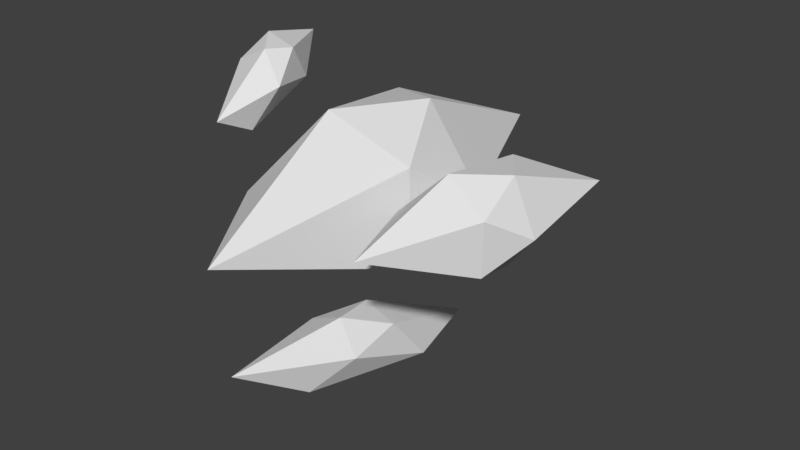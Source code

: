 # Source: crystal.blend  (saved by Blender 2.77.0; exported with 4.5.12 LTS)
import bpy
from mathutils import Matrix  # noqa: F401  (used for matrix-valued properties, if any)

bpy.ops.wm.read_factory_settings(use_empty=True)
scene = bpy.context.scene
scene.name = 'Scene'

# ---- collections
col_collection_1 = bpy.data.collections.new('Collection 1'); scene.collection.children.link(col_collection_1)

# ---- world
world_world = bpy.data.worlds.new('World'); scene.world = world_world
world_world.color = (0.05088, 0.05088, 0.05088)
world_world.use_sun_shadow = False
world_world.sun_shadow_jitter_overblur = 0.0
world_world.cycles.sampling_method = 'MANUAL'

# ---- meshes
me_icosphere = bpy.data.meshes.new('Icosphere')
me_icosphere.from_pydata([(0.0, 0.0, -2.37), (0.7236, -0.5257, -0.5189), (-0.2764, -0.8506, -0.5189), (-0.8944, 0.0, -1.06), (-0.2764, 0.8506, -0.5189), (0.7236, 0.5257, -0.5189), (0.2764, -0.8506, 0.3386), (-0.7236, -0.5257, 1.06), (-0.7236, 0.5257, 1.06), (0.2764, 0.8506, 0.3386), (0.8944, 0.0, 0.3386), (0.0, 0.0, 2.37), (1.021, -0.1193, -1.633), (1.773, -0.4254, -0.8), (1.254, -0.6637, -0.6321), (0.7873, -0.2049, -0.771), (1.18, 0.293, -0.5573), (1.727, 0.1659, -0.7537), (1.707, -0.6565, -0.2751), (1.294, -0.5491, 0.3065), (1.248, 0.0422, 0.3528), (1.633, 0.3002, -0.2002), (2.0, -0.1438, -0.3502), (1.9, -0.2491, 0.8973), (-0.2396, 1.412, -2.006), (-0.4211, 1.447, -0.7075), (-0.3859, 1.883, -0.7906), (0.003372, 1.911, -1.215), (0.2746, 1.598, -0.8138), (-0.01289, 1.271, -0.7218), (-0.4106, 1.776, -0.1735), (-0.06875, 2.189, 0.213), (0.3395, 2.013, 0.1987), (0.25, 1.491, -0.1967), (-0.18, 1.397, -0.131), (0.1172, 1.983, 1.138), (-1.006, -0.7686, -1.285), (-1.504, -1.082, -0.4929), (-1.477, -0.6579, -0.5586), (-1.01, -0.5461, -0.84), (-0.8398, -0.9698, -0.6059), (-1.11, -1.275, -0.5222), (-1.649, -0.9269, -0.1821), (-1.454, -0.6791, 0.01618), (-1.06, -0.8718, -0.01311), (-1.012, -1.239, -0.2295), (-1.422, -1.308, -0.1596), (-1.501, -1.142, 0.5678)], [], [(0, 1, 2), (1, 0, 5), (0, 2, 3), (0, 3, 4), (0, 4, 5), (1, 5, 10), (2, 1, 6), (3, 2, 7), (4, 3, 8), (5, 4, 9), (1, 10, 6), (2, 6, 7), (3, 7, 8), (4, 8, 9), (5, 9, 10), (6, 10, 11), (7, 6, 11), (8, 7, 11), (9, 8, 11), (10, 9, 11), (12, 13, 14), (13, 12, 17), (12, 14, 15), (12, 15, 16), (12, 16, 17), (13, 17, 22), (14, 13, 18), (15, 14, 19), (16, 15, 20), (17, 16, 21), (13, 22, 18), (14, 18, 19), (15, 19, 20), (16, 20, 21), (17, 21, 22), (18, 22, 23), (19, 18, 23), (20, 19, 23), (21, 20, 23), (22, 21, 23), (24, 25, 26), (25, 24, 29), (24, 26, 27), (24, 27, 28), (24, 28, 29), (25, 29, 34), (26, 25, 30), (27, 26, 31), (28, 27, 32), (29, 28, 33), (25, 34, 30), (26, 30, 31), (27, 31, 32), (28, 32, 33), (29, 33, 34), (30, 34, 35), (31, 30, 35), (32, 31, 35), (33, 32, 35), (34, 33, 35), (36, 37, 38), (37, 36, 41), (36, 38, 39), (36, 39, 40), (36, 40, 41), (37, 41, 46), (38, 37, 42), (39, 38, 43), (40, 39, 44), (41, 40, 45), (37, 46, 42), (38, 42, 43), (39, 43, 44), (40, 44, 45), (41, 45, 46), (42, 46, 47), (43, 42, 47), (44, 43, 47), (45, 44, 47), (46, 45, 47)])
_uv = me_icosphere.uv_layers.new(name='UVMap')
_uv.uv.foreach_set('vector', [0.6365, 0.4755, 1.034, 0.3825, 1.127, 0.7798, 0.6561, 0.2653, 0.9461, 0.5524, 0.659, 0.8425, 0.5282, 0.4168, 0.8801, 0.6234, 0.6736, 0.9754, 0.1616, 0.5277, -0.02576, 0.1652, 0.3368, -0.02221, 0.6826, 0.1946, 0.99, 0.7394, 0.4452, 1.047, 0.1616, 0.5277, -0.02576, 0.1652, 0.3368, -0.02221, 0.1961, 0.2059, 0.5481, 0.4125, 0.3415, 0.7644, 0.1536, 0.1466, 0.5104, -0.05148, 0.7085, 0.3053, 0.3844, -0.05388, 0.829, 0.3862, 0.3889, 0.8308, 0.7529, 0.4925, 0.8577, 0.8869, 0.4633, 0.9918, 0.007997, 0.3208, 0.379, 0.688, 0.01176, 1.059, 0.6085, 0.4067, 0.8091, 0.7622, 0.4536, 0.9628, 0.1616, 0.5277, -0.02576, 0.1652, 0.3368, -0.02221, 0.5282, 0.4168, 0.8801, 0.6234, 0.6736, 0.9754, 0.3978, 0.5376, 0.5121, 0.1458, 0.9039, 0.26, 0.6085, 0.4067, 0.8091, 0.7622, 0.4536, 0.9628, 0.5108, 0.2925, 0.1615, 0.5035, -0.04954, 0.1542, 0.4937, 0.7387, 0.3063, 0.3761, 0.6688, 0.1887, 0.3978, 0.5376, 0.5121, 0.1458, 0.9039, 0.26, 0.7695, 0.5451, 0.6697, 0.9409, 0.274, 0.8411, 0.0658, 0.3267, 0.18, -0.06514, 0.5718, 0.04911, 0.4937, 0.7387, 0.3063, 0.3761, 0.6688, 0.1887, 0.0503, 0.2651, 0.4071, 0.06705, 0.6052, 0.4239, 0.6827, 0.4455, 1.035, 0.6521, 0.8281, 1.004, 0.1728, 0.3504, 0.5701, 0.2573, 0.6632, 0.6547, 0.0658, 0.3267, 0.18, -0.06514, 0.5718, 0.04911, 0.0658, 0.3267, 0.18, -0.06514, 0.5718, 0.04911, 0.4208, 0.2816, 0.5257, 0.676, 0.1312, 0.7808, 0.6632, 0.3634, 0.768, 0.7578, 0.3736, 0.8626, 0.09271, 0.06181, 0.4002, 0.6066, -0.1447, 0.9141, 0.1616, 0.5277, -0.02576, 0.1652, 0.3368, -0.02221, 0.09271, 0.06181, 0.4002, 0.6066, -0.1447, 0.9141, 0.4937, 0.7387, 0.3063, 0.3761, 0.6688, 0.1887, 0.1616, 0.5277, -0.02576, 0.1652, 0.3368, -0.02221, 0.6365, 0.4755, 1.034, 0.3825, 1.127, 0.7798, 0.6827, 0.4455, 1.035, 0.6521, 0.8281, 1.004, 0.6085, 0.4067, 0.8091, 0.7622, 0.4536, 0.9628, 0.1728, 0.3504, 0.5701, 0.2573, 0.6632, 0.6547, 0.1188, 0.5261, 0.4898, 0.8934, 0.1226, 1.264, 0.6365, 0.4755, 1.034, 0.3825, 1.127, 0.7798, -0.006576, 0.08394, 0.3503, -0.1142, 0.5483, 0.2427, 0.577, 0.1039, 0.4772, 0.4997, 0.08149, 0.3999, 0.03584, 0.2464, 0.4332, 0.1533, 0.5263, 0.5507, 0.6553, 0.2757, 1.007, 0.4823, 0.8007, 0.8343, -0.07026, 0.08713, 0.3261, -0.01015, 0.4234, 0.3862, 0.4263, 0.8969, 0.2389, 0.5343, 0.6014, 0.3469, 0.2827, 0.1568, 0.5393, 0.6114, 0.08463, 0.868, 0.1676, 0.1606, 0.5649, 0.06749, 0.658, 0.4649, 0.3394, -0.1169, 0.6294, 0.1702, 0.3423, 0.4603, 0.2222, 0.4134, 0.579, 0.2153, 0.7771, 0.5721, 0.6714, 0.09404, 0.9615, 0.3812, 0.6743, 0.6712, 0.67, 0.2462, 0.8706, 0.6016, 0.5152, 0.8022, 0.5743, 0.4715, 0.225, 0.6825, 0.01394, 0.3332, 0.5928, 0.2603, 0.493, 0.6561, 0.09724, 0.5563, 0.2644, 0.4253, 0.56, 0.1439, 0.8414, 0.4395, 0.5212, -0.2066, 0.9658, 0.2335, 0.5257, 0.6781, 0.6553, 0.2757, 1.007, 0.4823, 0.8007, 0.8343, -0.1098, 0.2025, 0.247, 0.004378, 0.4451, 0.3612, 0.338, 0.03524, 0.5386, 0.3907, 0.1831, 0.5913, 0.1687, 0.03613, 0.5207, 0.2427, 0.3141, 0.5947, 0.8671, 0.2774, 0.5178, 0.4884, 0.3067, 0.1391, -0.1292, 0.1716, 0.4964, 0.1716, 0.4964, 0.7972, 0.0178, 0.4901, 0.3746, 0.292, 0.5727, 0.6489, 0.1404, 0.3209, 0.4924, 0.5275, 0.2858, 0.8795, 0.09893, 0.08616, 0.389, 0.3733, 0.1019, 0.6633, -0.1346, 0.4679, 0.3185, 0.03655, 0.7499, 0.4897, 0.2106, 0.195, 0.3154, 0.5895, -0.07899, 0.6943, 0.0178, 0.4901, 0.3746, 0.292, 0.5727, 0.6489, 0.7682, 0.3996, 0.4189, 0.6106, 0.2079, 0.2613, 0.3856, 0.5669, 0.1982, 0.2044, 0.5607, 0.01696, -0.1317, 1.046, 0.2464, 0.686, 0.6064, 1.064, 0.1975, 0.6788, 0.6506, 0.2475, 1.082, 0.7006, 0.2117, 0.4721, 0.6091, 0.3791, 0.7022, 0.7765, 0.2117, 0.4721, 0.6091, 0.3791, 0.7022, 0.7765, 0.3498, 0.7011, 0.7067, 0.503, 0.9048, 0.8598, -0.1346, 0.4679, 0.3185, 0.03655, 0.7499, 0.4897, 0.1317, 0.2674, 0.5398, 0.2674, 0.5398, 0.6755, 0.1404, 0.3209, 0.4924, 0.5275, 0.2858, 0.8795, 0.1317, 0.2674, 0.5398, 0.2674, 0.5398, 0.6755, -0.1346, 0.4679, 0.3185, 0.03655, 0.7499, 0.4897])
me_icosphere.use_remesh_preserve_volume = False
me_icosphere.use_remesh_preserve_attributes = False
me_icosphere.use_mirror_vertex_groups = False
me_icosphere.update()

# ---- objects
ob_icosphere = bpy.data.objects.new('Icosphere', me_icosphere)

# ---- transforms, parenting, visibility, modifiers, constraints
ob_icosphere.location = (0.0, 0.0, 0.0)
ob_icosphere.rotation_euler = (-1.571, -0.0, 0.0)
ob_icosphere.lineart.crease_threshold = 0.0

# ---- collection membership
col_collection_1.objects.link(ob_icosphere)

# ---- scene / render settings (as saved in the file)
scene.frame_start = 1; scene.frame_end = 250; scene.frame_set(1)
scene.render.engine = 'BLENDER_EEVEE_NEXT'
scene.render.resolution_percentage = 50
scene.render.dither_intensity = 0.0
scene.cycles.use_denoising = False
scene.cycles.samples = 128
scene.cycles.sampling_pattern = 'TABULATED_SOBOL'
scene.cycles.light_sampling_threshold = 0.0
scene.cycles.use_adaptive_sampling = False
scene.cycles.use_light_tree = False
scene.cycles.blur_glossy = 0.0
scene.cycles.sample_clamp_indirect = 0.0
scene.view_settings.view_transform = 'Standard'
bpy.context.view_layer.update()

# ---- added for rendering (the .blend has no active camera and no usable light): camera, sun
cam_auto = bpy.data.cameras.new('AutoCamera')
cam_auto.lens = 50.0
cam_auto.sensor_width = 36.0
cam_auto.clip_end = 1000.0
ob_auto_camera = bpy.data.objects.new('AutoCamera', cam_auto)
scene.collection.objects.link(ob_auto_camera)
ob_auto_camera.location = (6.58657, -7.69338, 4.68831)
ob_auto_camera.rotation_euler = (1.09748, -7.21219e-08, 0.694738)
scene.camera = ob_auto_camera
light_auto_sun = bpy.data.lights.new('AutoSun', 'SUN')
light_auto_sun.energy = 3.0
light_auto_sun.angle = 0.0523599
ob_auto_sun = bpy.data.objects.new('AutoSun', light_auto_sun)
scene.collection.objects.link(ob_auto_sun)
ob_auto_sun.rotation_euler = (0.872665, 0.174533, 0.523599)
bpy.context.view_layer.update()
